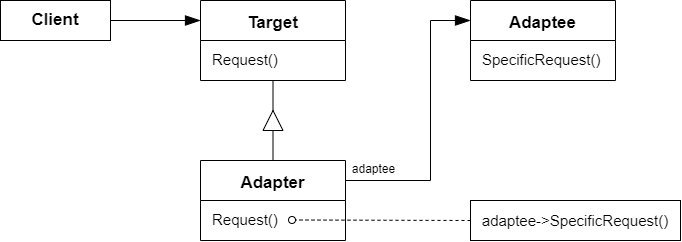

The diagram above was exported from draw.io. Its source (the exported page's mxGraphModel, read from the mxfile embedded in the PNG):
<mxGraphModel dx="1074" dy="670" grid="1" gridSize="10" guides="1" tooltips="1" connect="1" arrows="1" fold="1" page="1" pageScale="1" pageWidth="1200" pageHeight="1600" math="0" shadow="0">
  <root>
    <mxCell id="0" />
    <mxCell id="1" parent="0" />
    <mxCell id="15" style="edgeStyle=none;html=1;exitX=0.5;exitY=1;exitDx=0;exitDy=0;entryX=1;entryY=0.5;entryDx=0;entryDy=0;endArrow=none;endFill=0;endSize=13;" edge="1" parent="1" source="2" target="12">
      <mxGeometry relative="1" as="geometry" />
    </mxCell>
    <mxCell id="2" value="Target" style="swimlane;startSize=40;fontSize=17;" vertex="1" parent="1">
      <mxGeometry x="210" y="30" width="145" height="80" as="geometry" />
    </mxCell>
    <mxCell id="3" value="&lt;font style=&quot;font-size: 15px&quot;&gt;Request()&lt;br&gt;&lt;/font&gt;" style="text;html=1;align=left;verticalAlign=middle;resizable=0;points=[];autosize=1;strokeColor=none;fillColor=none;fontSize=17;" vertex="1" parent="2">
      <mxGeometry x="10" y="45" width="80" height="30" as="geometry" />
    </mxCell>
    <mxCell id="11" style="edgeStyle=none;html=1;exitX=1;exitY=0.5;exitDx=0;exitDy=0;entryX=0;entryY=0.25;entryDx=0;entryDy=0;endArrow=blockThin;endFill=1;endSize=13;" edge="1" parent="1" source="6" target="2">
      <mxGeometry relative="1" as="geometry" />
    </mxCell>
    <mxCell id="6" value="&lt;font style=&quot;font-size: 17px&quot;&gt;&lt;b&gt;Client&lt;/b&gt;&lt;/font&gt;" style="rounded=0;whiteSpace=wrap;html=1;" vertex="1" parent="1">
      <mxGeometry x="10" y="30" width="110" height="40" as="geometry" />
    </mxCell>
    <mxCell id="7" value="Adaptee" style="swimlane;startSize=40;fontSize=17;" vertex="1" parent="1">
      <mxGeometry x="480" y="30" width="145" height="80" as="geometry" />
    </mxCell>
    <mxCell id="8" value="&lt;font style=&quot;font-size: 15px&quot;&gt;SpecificRequest()&lt;br&gt;&lt;/font&gt;" style="text;html=1;align=left;verticalAlign=middle;resizable=0;points=[];autosize=1;strokeColor=none;fillColor=none;fontSize=17;" vertex="1" parent="7">
      <mxGeometry x="10" y="45" width="130" height="30" as="geometry" />
    </mxCell>
    <mxCell id="17" style="edgeStyle=none;html=1;exitX=1;exitY=0.25;exitDx=0;exitDy=0;entryX=0;entryY=0.25;entryDx=0;entryDy=0;endArrow=blockThin;endFill=1;endSize=13;rounded=0;" edge="1" parent="1" source="9" target="7">
      <mxGeometry relative="1" as="geometry">
        <Array as="points">
          <mxPoint x="440" y="210" />
          <mxPoint x="440" y="50" />
        </Array>
      </mxGeometry>
    </mxCell>
    <mxCell id="18" value="&lt;font style=&quot;font-size: 12px&quot;&gt;adaptee&lt;/font&gt;" style="edgeLabel;html=1;align=center;verticalAlign=middle;resizable=0;points=[];" vertex="1" connectable="0" parent="17">
      <mxGeometry x="-0.7831" y="1" relative="1" as="geometry">
        <mxPoint x="-4" y="-11" as="offset" />
      </mxGeometry>
    </mxCell>
    <mxCell id="9" value="Adapter" style="swimlane;startSize=40;fontSize=17;" vertex="1" parent="1">
      <mxGeometry x="210" y="190" width="145" height="80" as="geometry" />
    </mxCell>
    <mxCell id="10" value="&lt;font style=&quot;font-size: 15px&quot;&gt;Request()&lt;br&gt;&lt;/font&gt;" style="text;html=1;align=left;verticalAlign=middle;resizable=0;points=[];autosize=1;strokeColor=none;fillColor=none;fontSize=17;" vertex="1" parent="9">
      <mxGeometry x="10" y="45" width="80" height="30" as="geometry" />
    </mxCell>
    <mxCell id="16" style="edgeStyle=none;html=1;exitX=0;exitY=0.5;exitDx=0;exitDy=0;entryX=0.5;entryY=0;entryDx=0;entryDy=0;endArrow=none;endFill=0;endSize=13;" edge="1" parent="1" source="12" target="9">
      <mxGeometry relative="1" as="geometry" />
    </mxCell>
    <mxCell id="12" value="" style="triangle;whiteSpace=wrap;html=1;direction=north;" vertex="1" parent="1">
      <mxGeometry x="272.5" y="140" width="20" height="20" as="geometry" />
    </mxCell>
    <mxCell id="20" style="edgeStyle=none;rounded=0;html=1;exitX=0;exitY=0.5;exitDx=0;exitDy=0;entryX=1.019;entryY=0.483;entryDx=0;entryDy=0;entryPerimeter=0;fontSize=12;endArrow=oval;endFill=0;endSize=7;dashed=1;" edge="1" parent="1" source="19" target="10">
      <mxGeometry relative="1" as="geometry" />
    </mxCell>
    <mxCell id="19" value="&lt;font style=&quot;font-size: 15px&quot;&gt;adaptee-&amp;gt;SpecificRequest()&lt;/font&gt;" style="rounded=0;whiteSpace=wrap;html=1;fontSize=12;" vertex="1" parent="1">
      <mxGeometry x="480" y="230" width="210" height="40" as="geometry" />
    </mxCell>
  </root>
</mxGraphModel>